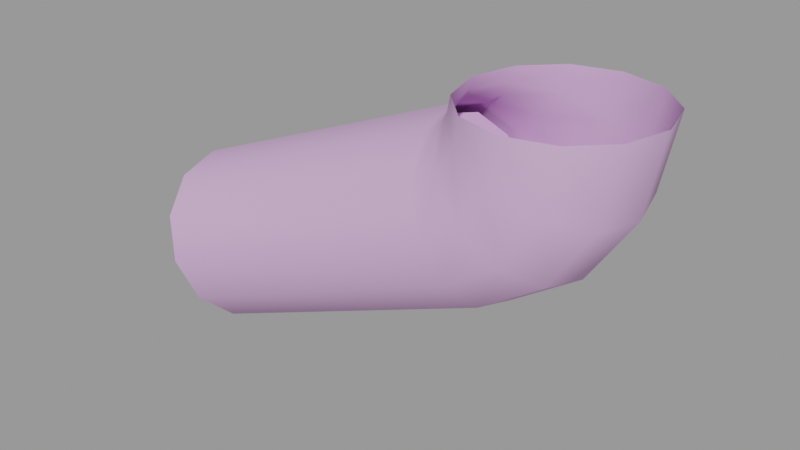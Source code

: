 # Source: gutter_pipe_end.blend  (saved by Blender 2.92.15; exported with 4.5.12 LTS)
import bpy
from mathutils import Matrix  # noqa: F401  (used for matrix-valued properties, if any)

bpy.ops.wm.read_factory_settings(use_empty=True)
scene = bpy.context.scene
scene.name = 'gutter_pipe_end.qc'

# ---- collections
col_gutter_pipe_end = bpy.data.collections.new('gutter_pipe_end'); scene.collection.children.link(col_gutter_pipe_end)

# ---- materials (node trees are filled in below, after node groups)
mat_gutters001 = bpy.data.materials.new('gutters001')
mat_gutters001.use_transparent_shadow = False
mat_gutters001.diffuse_color = (0.7004, 0.431, 0.7435, 1.0)

# ---- material node trees

# ---- meshes
me_gutter_pipe_end = bpy.data.meshes.new('Gutter_Pipe_End')
me_gutter_pipe_end.from_pydata([(-13.14, -2.751, -12.5), (6.413, -4.765, -2.223), (7.183, -2.751, -4.084), (-13.91, -4.765, -10.64), (8.05, 3.0, -4.192), (-12.67, 0.0, -13.64), (-12.98, 3.0, -12.9), (12.9, 1e-06, -1.899), (12.33, 3.0, -1.331), (8.358, 0.0, -4.934), (-12.98, -3.0, -12.9), (8.05, -3.0, -4.192), (12.33, -3.0, -1.331), (15.19, -3.0, 2.95), (15.93, 1e-06, 2.642), (16.2, -3.0, 8.0), (17.0, 1e-06, 8.0), (15.19, 3.0, 2.95), (16.2, 3.0, 8.0), (7.21, -5.196, -2.163), (-14.97, -6.0, -8.101), (-13.82, -5.196, -10.87), (11.0, -6.0, 8.0), (13.16, -5.196, 3.79), (14.0, -5.196, 8.0), (10.39, -6.0, 4.939), (10.78, -5.196, 0.2218), (8.657, -6.0, 2.343), (6.061, -6.0, 0.609), (-16.11, -5.196, -5.329), (4.913, -5.196, 3.381), (6.536, -5.196, 4.464), (7.619, -5.196, 6.087), (8.0, -5.196, 8.0), (-14.97, 5.502, -8.101), (6.413, 4.765, -2.223), (5.36, 5.502, 0.3184), (-13.91, 4.765, -10.64), (7.183, 2.751, -4.084), (-13.14, 2.751, -12.5), (7.465, 0.0, -4.765), (-12.86, 0.0, -13.18), (-16.02, -4.765, -5.559), (3.536, -2.751, 4.721), (4.307, -4.765, 2.86), (-16.79, -2.751, -3.698), (3.254, 0.0, 5.402), (-17.07, -1e-06, -3.017), (8.0, 5.196, 8.0), (5.59, 3.0, 6.927), (5.804, 3.0, 8.0), (7.619, 5.196, 6.087), (4.983, 3.0, 6.017), (6.536, 5.196, 4.464), (5.0, 0.0, 8.0), (5.59, -3.0, 6.927), (5.804, -3.0, 8.0), (4.848, 0.0, 7.235), (4.983, -3.0, 6.017), (4.414, 0.0, 6.586), (4.073, -3.0, 5.41), (3.765, 0.0, 6.152), (-17.26, -1e-06, -2.557), (-16.95, 3.0, -3.3), (4.073, 3.0, 5.41), (-16.95, -3.0, -3.3), (5.36, -5.502, 0.3184), (-14.97, -5.502, -8.101), (3.536, 2.751, 4.721), (-16.79, 2.751, -3.698), (4.307, 4.765, 2.86), (-16.02, 4.765, -5.559), (13.16, 5.196, 3.79), (14.0, 5.196, 8.0), (10.78, 5.196, 0.2218), (7.21, 5.196, -2.163), (-13.82, 5.196, -10.87), (4.913, 5.196, 3.381), (-14.97, 6.0, -8.101), (-16.11, 5.196, -5.329), (11.0, 6.0, 8.0), (10.39, 6.0, 4.939), (8.657, 6.0, 2.343), (6.061, 6.0, 0.609)], [], [(0, 1, 2), (0, 3, 1), (4, 5, 6), (7, 4, 8), (7, 9, 4), (4, 9, 5), (9, 10, 5), (9, 11, 10), (12, 11, 9), (12, 9, 7), (13, 12, 7), (13, 7, 14), (15, 13, 14), (15, 14, 16), (16, 14, 17), (16, 17, 18), (14, 8, 17), (14, 7, 8), (19, 20, 21), (22, 23, 24), (22, 25, 23), (25, 26, 23), (25, 27, 26), (27, 19, 26), (27, 28, 19), (19, 28, 20), (28, 29, 20), (28, 30, 29), (31, 30, 28), (31, 28, 27), (32, 31, 27), (32, 27, 25), (33, 32, 25), (33, 25, 22), (34, 35, 36), (34, 37, 35), (37, 38, 35), (37, 39, 38), (39, 40, 38), (39, 41, 40), (41, 2, 40), (41, 0, 2), (42, 43, 44), (42, 45, 43), (45, 46, 43), (45, 47, 46), (48, 49, 50), (48, 51, 49), (51, 52, 49), (51, 53, 52), (54, 55, 56), (54, 57, 55), (57, 58, 55), (57, 59, 58), (59, 60, 58), (59, 61, 60), (60, 61, 62), (61, 63, 62), (61, 64, 63), (52, 64, 61), (52, 61, 59), (49, 52, 59), (49, 59, 57), (50, 49, 57), (50, 57, 54), (60, 62, 65), (56, 32, 33), (56, 55, 32), (55, 31, 32), (55, 58, 31), (30, 65, 29), (30, 60, 65), (58, 60, 30), (58, 30, 31), (3, 66, 1), (3, 67, 66), (67, 44, 66), (67, 42, 44), (47, 68, 46), (47, 69, 68), (69, 70, 68), (69, 71, 70), (71, 36, 70), (71, 34, 36), (18, 72, 73), (18, 17, 72), (17, 74, 72), (17, 8, 74), (8, 75, 74), (8, 4, 75), (75, 4, 6), (75, 6, 76), (77, 78, 79), (80, 51, 48), (80, 81, 51), (81, 53, 51), (81, 82, 53), (82, 77, 53), (82, 83, 77), (77, 83, 78), (83, 76, 78), (83, 75, 76), (74, 75, 83), (74, 83, 82), (72, 74, 82), (72, 82, 81), (73, 72, 81), (73, 81, 80), (24, 13, 15), (24, 23, 13), (23, 12, 13), (23, 26, 12), (26, 11, 12), (26, 19, 11), (11, 19, 21), (11, 21, 10), (64, 79, 63), (64, 77, 79), (53, 77, 64), (53, 64, 52), (5, 0, 41), (5, 10, 0), (10, 3, 0), (10, 21, 3), (21, 67, 3), (21, 20, 67), (20, 42, 67), (20, 29, 42), (29, 45, 42), (29, 65, 45), (65, 47, 45), (65, 62, 47), (62, 69, 47), (62, 63, 69), (63, 71, 69), (63, 79, 71), (79, 34, 71), (79, 78, 34), (78, 37, 34), (78, 76, 37), (76, 39, 37), (76, 6, 39), (6, 41, 39), (6, 5, 41), (46, 44, 43), (46, 66, 44), (46, 1, 66), (46, 2, 1), (46, 40, 2), (46, 38, 40), (46, 35, 38), (46, 36, 35), (46, 70, 36), (46, 68, 70)])
me_gutter_pipe_end.polygons.foreach_set('use_smooth', [True] * 154)
_k = set([(0, 3), (0, 41), (1, 2), (1, 66), (2, 40), (3, 67), (5, 6), (5, 10), (6, 76), (10, 21), (20, 21), (20, 29), (29, 65), (34, 37), (34, 71), (35, 36), (35, 38), (36, 70), (37, 39), (38, 40), (39, 41), (42, 45), (42, 67), (43, 44), (43, 46), (44, 66), (45, 47), (46, 68), (47, 69), (62, 63), (62, 65), (63, 79), (68, 70), (69, 71), (76, 78), (78, 79)])
me_gutter_pipe_end.attributes.new('sharp_edge', 'BOOLEAN', 'EDGE').data.foreach_set('value', [ (min(e.vertices), max(e.vertices)) in _k for e in me_gutter_pipe_end.edges])
_uv = me_gutter_pipe_end.uv_layers.new(name='UVMap')
_uv.uv.foreach_set('vector', [0.3868, 0.832, 0.3957, 0.9064, 0.3867, 0.9064, 0.3868, 0.832, 0.3957, 0.832, 0.3957, 0.9064, 0.7012, 0.5346, 0.6905, 0.4727, 0.7012, 0.4746, 0.6905, 0.5494, 0.7012, 0.5346, 0.7012, 0.5504, 0.6905, 0.5494, 0.6905, 0.5327, 0.7012, 0.5346, 0.7012, 0.5346, 0.6905, 0.5327, 0.6905, 0.4727, 0.6905, 0.5327, 0.6797, 0.4746, 0.6905, 0.4727, 0.6905, 0.5327, 0.6797, 0.5346, 0.6797, 0.4746, 0.6797, 0.5504, 0.6797, 0.5346, 0.6905, 0.5327, 0.6797, 0.5504, 0.6905, 0.5327, 0.6905, 0.5494, 0.6797, 0.5686, 0.6797, 0.5504, 0.6905, 0.5494, 0.6797, 0.5686, 0.6905, 0.5494, 0.6905, 0.5687, 0.6797, 0.5866, 0.6797, 0.5686, 0.6905, 0.5687, 0.6797, 0.5866, 0.6905, 0.5687, 0.6905, 0.5878, 0.6905, 0.5878, 0.6905, 0.5687, 0.7012, 0.5686, 0.6905, 0.5878, 0.7012, 0.5686, 0.7012, 0.5866, 0.6905, 0.5687, 0.7012, 0.5504, 0.7012, 0.5686, 0.6905, 0.5687, 0.6905, 0.5494, 0.7012, 0.5504, 0.3767, 0.5548, 0.3679, 0.4729, 0.3786, 0.4732, 0.3476, 0.5807, 0.3645, 0.5825, 0.3515, 0.5907, 0.3476, 0.5807, 0.3571, 0.5747, 0.3645, 0.5825, 0.3571, 0.5747, 0.3734, 0.5699, 0.3645, 0.5825, 0.3571, 0.5747, 0.3635, 0.5655, 0.3734, 0.5699, 0.3635, 0.5655, 0.3767, 0.5548, 0.3734, 0.5699, 0.3635, 0.5655, 0.366, 0.5546, 0.3767, 0.5548, 0.3767, 0.5548, 0.366, 0.5546, 0.3679, 0.4729, 0.366, 0.5546, 0.3571, 0.4727, 0.3679, 0.4729, 0.366, 0.5546, 0.354, 0.5542, 0.3571, 0.4727, 0.3525, 0.5606, 0.354, 0.5542, 0.366, 0.5546, 0.3525, 0.5606, 0.366, 0.5546, 0.3635, 0.5655, 0.3488, 0.5661, 0.3525, 0.5606, 0.3635, 0.5655, 0.3488, 0.5661, 0.3635, 0.5655, 0.3571, 0.5747, 0.3438, 0.5707, 0.3488, 0.5661, 0.3571, 0.5747, 0.3438, 0.5707, 0.3571, 0.5747, 0.3476, 0.5807, 0.3145, 0.9058, 0.2968, 0.8331, 0.3057, 0.832, 0.3145, 0.9058, 0.3057, 0.9069, 0.2968, 0.8331, 0.3057, 0.9069, 0.2891, 0.834, 0.2968, 0.8331, 0.3057, 0.9069, 0.298, 0.9078, 0.2891, 0.834, 0.4509, 0.9064, 0.4423, 0.832, 0.4509, 0.832, 0.4509, 0.9064, 0.4423, 0.9064, 0.4423, 0.832, 0.4423, 0.9064, 0.4336, 0.832, 0.4423, 0.832, 0.4423, 0.9064, 0.4337, 0.9064, 0.4336, 0.832, 0.3594, 0.832, 0.3684, 0.9064, 0.3594, 0.9064, 0.3594, 0.832, 0.3683, 0.832, 0.3684, 0.9064, 0.3683, 0.832, 0.3761, 0.9064, 0.3684, 0.9064, 0.3683, 0.832, 0.376, 0.832, 0.3761, 0.9064, 0.2793, 0.832, 0.2723, 0.8409, 0.2719, 0.8372, 0.2793, 0.832, 0.28, 0.8387, 0.2723, 0.8409, 0.28, 0.8387, 0.2727, 0.8446, 0.2723, 0.8409, 0.28, 0.8387, 0.2807, 0.8452, 0.2727, 0.8446, 0.2614, 0.84, 0.2509, 0.8434, 0.2505, 0.8396, 0.2614, 0.84, 0.2617, 0.8427, 0.2509, 0.8434, 0.2617, 0.8427, 0.2513, 0.847, 0.2509, 0.8434, 0.2617, 0.8427, 0.262, 0.8452, 0.2513, 0.847, 0.262, 0.8452, 0.2517, 0.8504, 0.2513, 0.847, 0.262, 0.8452, 0.2623, 0.8477, 0.2517, 0.8504, 0.2517, 0.8504, 0.2623, 0.8477, 0.2699, 0.915, 0.2623, 0.8477, 0.2807, 0.9154, 0.2699, 0.915, 0.2623, 0.8477, 0.2731, 0.848, 0.2807, 0.9154, 0.2727, 0.8446, 0.2731, 0.848, 0.2623, 0.8477, 0.2727, 0.8446, 0.2623, 0.8477, 0.262, 0.8452, 0.2723, 0.8409, 0.2727, 0.8446, 0.262, 0.8452, 0.2723, 0.8409, 0.262, 0.8452, 0.2617, 0.8427, 0.2719, 0.8372, 0.2723, 0.8409, 0.2617, 0.8427, 0.2719, 0.8372, 0.2617, 0.8427, 0.2614, 0.84, 0.2517, 0.8504, 0.2699, 0.915, 0.2593, 0.9179, 0.2505, 0.8396, 0.2429, 0.8429, 0.2422, 0.8362, 0.2505, 0.8396, 0.2509, 0.8434, 0.2429, 0.8429, 0.2509, 0.8434, 0.2437, 0.8494, 0.2429, 0.8429, 0.2509, 0.8434, 0.2513, 0.847, 0.2437, 0.8494, 0.9844, 0.7175, 0.9956, 0.7987, 0.9845, 0.7989, 0.9844, 0.7175, 0.9952, 0.7173, 0.9956, 0.7987, 0.9956, 0.7136, 0.9952, 0.7173, 0.9844, 0.7175, 0.9956, 0.7136, 0.9844, 0.7175, 0.9852, 0.7109, 0.4063, 0.832, 0.4149, 0.9064, 0.4062, 0.9064, 0.4063, 0.832, 0.4149, 0.832, 0.4149, 0.9064, 0.4149, 0.832, 0.4236, 0.9064, 0.4149, 0.9064, 0.4149, 0.832, 0.4235, 0.832, 0.4236, 0.9064, 0.3486, 0.9064, 0.3409, 0.832, 0.3487, 0.832, 0.3486, 0.9064, 0.3409, 0.9064, 0.3409, 0.832, 0.3409, 0.9064, 0.332, 0.832, 0.3409, 0.832, 0.3409, 0.9064, 0.332, 0.9064, 0.332, 0.832, 0.332, 0.9064, 0.3242, 0.832, 0.332, 0.832, 0.332, 0.9064, 0.3243, 0.9064, 0.3242, 0.832, 0.9873, 0.1314, 0.988, 0.1125, 0.9959, 0.1245, 0.9873, 0.1314, 0.9778, 0.117, 0.988, 0.1125, 0.9778, 0.117, 0.9837, 0.09776, 0.988, 0.1125, 0.9778, 0.117, 0.9727, 0.09931, 0.9837, 0.09776, 0.9727, 0.09931, 0.9838, 0.08256, 0.9837, 0.09776, 0.9727, 0.09931, 0.9728, 0.08108, 0.9838, 0.08256, 0.9838, 0.08256, 0.9728, 0.08108, 0.9849, 0.003906, 0.9838, 0.08256, 0.9849, 0.003906, 0.9959, 0.005383, 0.3273, 0.5563, 0.3245, 0.4739, 0.3352, 0.4751, 0.33, 0.5834, 0.3308, 0.5687, 0.3352, 0.574, 0.33, 0.5834, 0.3215, 0.5762, 0.3308, 0.5687, 0.3215, 0.5762, 0.328, 0.5629, 0.3308, 0.5687, 0.3215, 0.5762, 0.3163, 0.5662, 0.328, 0.5629, 0.3163, 0.5662, 0.3273, 0.5563, 0.328, 0.5629, 0.3163, 0.5662, 0.3154, 0.5551, 0.3273, 0.5563, 0.3273, 0.5563, 0.3154, 0.5551, 0.3245, 0.4739, 0.3154, 0.5551, 0.3138, 0.4727, 0.3245, 0.4739, 0.3154, 0.5551, 0.3047, 0.5538, 0.3138, 0.4727, 0.306, 0.5692, 0.3047, 0.5538, 0.3154, 0.5551, 0.306, 0.5692, 0.3154, 0.5551, 0.3163, 0.5662, 0.3131, 0.5829, 0.306, 0.5692, 0.3163, 0.5662, 0.3131, 0.5829, 0.3163, 0.5662, 0.3215, 0.5762, 0.3248, 0.5928, 0.3131, 0.5829, 0.3215, 0.5762, 0.3248, 0.5928, 0.3215, 0.5762, 0.33, 0.5834, 0.2227, 0.4783, 0.2057, 0.4882, 0.2132, 0.4727, 0.2227, 0.4783, 0.2165, 0.4913, 0.2057, 0.4882, 0.2165, 0.4913, 0.2031, 0.5064, 0.2057, 0.4882, 0.2165, 0.4913, 0.2143, 0.5065, 0.2031, 0.5064, 0.2143, 0.5065, 0.2057, 0.5245, 0.2031, 0.5064, 0.2143, 0.5065, 0.2165, 0.5215, 0.2057, 0.5245, 0.2057, 0.5245, 0.2165, 0.5215, 0.2392, 0.5962, 0.2057, 0.5245, 0.2392, 0.5962, 0.2285, 0.5992, 0.1241, 0.9136, 0.1134, 0.832, 0.1245, 0.8322, 0.1241, 0.9136, 0.1133, 0.9134, 0.1134, 0.832, 0.1141, 0.92, 0.1133, 0.9134, 0.1241, 0.9136, 0.1141, 0.92, 0.1241, 0.9136, 0.1245, 0.9173, 0.06636, 0.9645, 0.05782, 0.9708, 0.0625, 0.9633, 0.06636, 0.9645, 0.0605, 0.9739, 0.05782, 0.9708, 0.0605, 0.9739, 0.0503, 0.975, 0.05782, 0.9708, 0.0605, 0.9739, 0.05108, 0.9792, 0.0503, 0.975, 0.05108, 0.9792, 0.04195, 0.9747, 0.0503, 0.975, 0.05108, 0.9792, 0.04062, 0.9788, 0.04195, 0.9747, 0.04062, 0.9788, 0.03502, 0.9701, 0.04195, 0.9747, 0.04062, 0.9788, 0.03193, 0.973, 0.03502, 0.9701, 0.03193, 0.973, 0.03135, 0.9623, 0.03502, 0.9701, 0.03193, 0.973, 0.02734, 0.9633, 0.03135, 0.9623, 0.02734, 0.9633, 0.03194, 0.9534, 0.03135, 0.9623, 0.02734, 0.9633, 0.02808, 0.9522, 0.03194, 0.9534, 0.02808, 0.9522, 0.03662, 0.9459, 0.03194, 0.9534, 0.02808, 0.9522, 0.03394, 0.9427, 0.03662, 0.9459, 0.03394, 0.9427, 0.04414, 0.9417, 0.03662, 0.9459, 0.03394, 0.9427, 0.04336, 0.9375, 0.04414, 0.9417, 0.04336, 0.9375, 0.05249, 0.942, 0.04414, 0.9417, 0.04336, 0.9375, 0.05382, 0.9378, 0.05249, 0.942, 0.05382, 0.9378, 0.05942, 0.9466, 0.05249, 0.942, 0.05382, 0.9378, 0.06251, 0.9437, 0.05942, 0.9466, 0.06251, 0.9437, 0.06309, 0.9544, 0.05942, 0.9466, 0.06251, 0.9437, 0.0671, 0.9534, 0.06309, 0.9544, 0.0671, 0.9534, 0.0625, 0.9633, 0.06309, 0.9544, 0.0671, 0.9534, 0.06636, 0.9645, 0.0625, 0.9633, 0.2461, 0.9498, 0.2506, 0.9665, 0.2461, 0.9587, 0.2461, 0.9498, 0.2584, 0.971, 0.2506, 0.9665, 0.2461, 0.9498, 0.2673, 0.971, 0.2584, 0.971, 0.2461, 0.9498, 0.2751, 0.9665, 0.2673, 0.971, 0.2461, 0.9498, 0.2796, 0.9587, 0.2751, 0.9665, 0.2461, 0.9498, 0.2796, 0.9498, 0.2796, 0.9587, 0.2461, 0.9498, 0.2751, 0.942, 0.2796, 0.9498, 0.2461, 0.9498, 0.2673, 0.9375, 0.2751, 0.942, 0.2461, 0.9498, 0.2584, 0.9375, 0.2673, 0.9375, 0.2461, 0.9498, 0.2506, 0.942, 0.2584, 0.9375])
_uv.active_render = True
_uv = me_gutter_pipe_end.uv_layers.new(name='lightmap')
_uv.uv.foreach_set('vector', [0.5704, 0.002002, 0.4782, 0.199, 0.5704, 0.199, 0.5704, 0.202, 0.5704, 0.299, 0.383, 0.299, 0.8561, 0.202, 0.7639, 0.399, 0.8561, 0.399, 0.1895, 0.002002, 0.002002, 0.099, 0.1895, 0.099, 0.4752, 0.002002, 0.4752, 0.199, 0.383, 0.199, 0.4752, 0.402, 0.4752, 0.499, 0.2877, 0.499, 0.7609, 0.202, 0.6687, 0.399, 0.7609, 0.399, 0.6657, 0.502, 0.6657, 0.599, 0.4782, 0.599, 0.2877, 0.399, 0.4752, 0.399, 0.4752, 0.302, 0.2877, 0.299, 0.38, 0.102, 0.38, 0.299, 0.1885, 0.001001, 0.001001, 0.001001, 0.001001, 0.098, 0.379, 0.101, 0.2867, 0.298, 0.2867, 0.101, 0.2847, 0.202, 0.2847, 0.399, 0.1925, 0.399, 0.2847, 0.402, 0.09724, 0.499, 0.2847, 0.499, 0.2837, 0.401, 0.09624, 0.401, 0.09624, 0.498, 0.2837, 0.201, 0.1915, 0.398, 0.1915, 0.201, 0.2867, 0.398, 0.4742, 0.301, 0.2867, 0.301, 0.382, 0.198, 0.382, 0.001001, 0.4742, 0.001001, 0.1925, 0.899, 0.38, 0.802, 0.38, 0.899, 0.8591, 0.099, 0.9514, 0.002002, 0.9514, 0.099, 0.2847, 0.902, 0.2847, 0.999, 0.1925, 0.999, 0.7639, 0.899, 0.8561, 0.802, 0.8561, 0.899, 0.1915, 0.998, 0.1915, 0.901, 0.2837, 0.901, 0.7639, 0.699, 0.8561, 0.602, 0.8561, 0.699, 0.8561, 0.702, 0.8561, 0.799, 0.7639, 0.799, 0.2847, 0.502, 0.2847, 0.599, 0.09724, 0.599, 0.2877, 0.699, 0.4752, 0.602, 0.4752, 0.699, 0.09624, 0.598, 0.09624, 0.501, 0.2837, 0.501, 0.9544, 0.199, 0.999, 0.199, 0.999, 0.102, 0.5734, 0.899, 0.6657, 0.802, 0.6657, 0.899, 0.5704, 0.902, 0.5704, 0.949, 0.4782, 0.949, 0.8591, 0.199, 0.9514, 0.102, 0.9514, 0.199, 0.8591, 0.899, 0.9038, 0.899, 0.9038, 0.802, 0.9504, 0.101, 0.8581, 0.198, 0.8581, 0.101, 0.4782, 0.699, 0.6657, 0.602, 0.6657, 0.699, 0.4752, 0.502, 0.4752, 0.599, 0.2877, 0.599, 0.6657, 0.002002, 0.5734, 0.199, 0.6657, 0.199, 0.5694, 0.001001, 0.4772, 0.001001, 0.4772, 0.198, 0.5704, 0.302, 0.4782, 0.499, 0.5704, 0.499, 0.382, 0.298, 0.382, 0.201, 0.5694, 0.201, 0.09724, 0.699, 0.2847, 0.602, 0.2847, 0.699, 0.5694, 0.301, 0.4772, 0.301, 0.4772, 0.498, 0.09424, 0.302, 0.002002, 0.499, 0.09424, 0.499, 0.2867, 0.598, 0.2867, 0.501, 0.4742, 0.501, 0.5724, 0.198, 0.6647, 0.001001, 0.5724, 0.001001, 0.09624, 0.698, 0.09624, 0.601, 0.2837, 0.601, 0.9038, 0.402, 0.8591, 0.499, 0.9038, 0.499, 0.4752, 0.902, 0.4752, 0.949, 0.383, 0.949, 0.9038, 0.302, 0.8591, 0.399, 0.9038, 0.399, 0.38, 0.902, 0.38, 0.949, 0.2877, 0.949, 0.5734, 0.949, 0.6657, 0.902, 0.6657, 0.949, 0.8591, 0.599, 0.9038, 0.599, 0.9038, 0.502, 0.7639, 0.949, 0.8561, 0.902, 0.8561, 0.949, 0.8591, 0.799, 0.9038, 0.799, 0.9038, 0.702, 0.6687, 0.949, 0.7609, 0.902, 0.7609, 0.949, 0.8591, 0.699, 0.9038, 0.699, 0.9038, 0.602, 0.7639, 0.599, 0.8561, 0.599, 0.8561, 0.402, 0.7629, 0.598, 0.8551, 0.401, 0.7629, 0.401, 0.5704, 0.802, 0.5704, 0.899, 0.383, 0.899, 0.7629, 0.948, 0.7629, 0.901, 0.8551, 0.901, 0.8581, 0.798, 0.9028, 0.701, 0.8581, 0.701, 0.6677, 0.948, 0.6677, 0.901, 0.7599, 0.901, 0.8581, 0.698, 0.9028, 0.601, 0.8581, 0.601, 0.5724, 0.948, 0.5724, 0.901, 0.6647, 0.901, 0.8581, 0.598, 0.9028, 0.501, 0.8581, 0.501, 0.5694, 0.801, 0.382, 0.898, 0.382, 0.801, 0.2877, 0.999, 0.38, 0.952, 0.38, 0.999, 0.9028, 0.401, 0.8581, 0.401, 0.8581, 0.498, 0.4742, 0.901, 0.382, 0.948, 0.382, 0.901, 0.9028, 0.301, 0.8581, 0.301, 0.8581, 0.398, 0.4742, 0.401, 0.2867, 0.498, 0.2867, 0.401, 0.7599, 0.201, 0.6677, 0.201, 0.6677, 0.398, 0.9068, 0.399, 0.9514, 0.399, 0.9514, 0.302, 0.379, 0.901, 0.2867, 0.948, 0.2867, 0.901, 0.383, 0.799, 0.5704, 0.702, 0.5704, 0.799, 0.6687, 0.799, 0.7609, 0.799, 0.7609, 0.602, 0.001001, 0.498, 0.09324, 0.301, 0.001001, 0.301, 0.38, 0.702, 0.38, 0.799, 0.1925, 0.799, 0.6647, 0.601, 0.4772, 0.698, 0.4772, 0.601, 0.6687, 0.599, 0.7609, 0.599, 0.7609, 0.402, 0.6677, 0.598, 0.7599, 0.401, 0.6677, 0.401, 0.1915, 0.798, 0.1915, 0.701, 0.379, 0.701, 0.6677, 0.798, 0.7599, 0.601, 0.6677, 0.601, 0.382, 0.798, 0.382, 0.701, 0.5694, 0.701, 0.6687, 0.899, 0.7609, 0.802, 0.7609, 0.899, 0.8561, 0.002002, 0.8561, 0.199, 0.7639, 0.199, 0.7599, 0.801, 0.6677, 0.898, 0.6677, 0.801, 0.7629, 0.198, 0.7629, 0.001001, 0.8551, 0.001001, 0.8591, 0.299, 0.9514, 0.202, 0.9514, 0.299, 0.002002, 0.799, 0.1895, 0.799, 0.1895, 0.702, 0.1915, 0.898, 0.1915, 0.801, 0.379, 0.801, 0.6657, 0.202, 0.5734, 0.399, 0.6657, 0.399, 0.002002, 0.899, 0.1895, 0.802, 0.1895, 0.899, 0.9534, 0.198, 0.998, 0.101, 0.9534, 0.101, 0.6657, 0.402, 0.6657, 0.499, 0.5734, 0.499, 0.5694, 0.901, 0.4772, 0.948, 0.4772, 0.901, 0.5724, 0.498, 0.5724, 0.401, 0.6647, 0.401, 0.8581, 0.898, 0.9028, 0.801, 0.8581, 0.801, 0.5724, 0.898, 0.5724, 0.801, 0.6647, 0.801, 0.001001, 0.898, 0.001001, 0.801, 0.1885, 0.801, 0.7629, 0.398, 0.8551, 0.201, 0.7629, 0.201, 0.002002, 0.699, 0.09424, 0.699, 0.09424, 0.502, 0.7629, 0.698, 0.7629, 0.601, 0.8551, 0.601, 0.8551, 0.701, 0.7629, 0.798, 0.7629, 0.701, 0.7629, 0.898, 0.7629, 0.801, 0.8551, 0.801, 0.002002, 0.999, 0.09424, 0.902, 0.09424, 0.999, 0.8581, 0.098, 0.8581, 0.001001, 0.9504, 0.001001, 0.09324, 0.901, 0.001001, 0.998, 0.001001, 0.901, 0.001001, 0.798, 0.1885, 0.701, 0.001001, 0.701, 0.8581, 0.298, 0.8581, 0.201, 0.9504, 0.201, 0.6687, 0.199, 0.7609, 0.002002, 0.7609, 0.199, 0.1895, 0.902, 0.1895, 0.999, 0.09724, 0.999, 0.7599, 0.001001, 0.6677, 0.198, 0.6677, 0.001001, 0.09624, 0.998, 0.09624, 0.901, 0.1885, 0.901, 0.4772, 0.598, 0.4772, 0.501, 0.6647, 0.501, 0.5724, 0.398, 0.6647, 0.201, 0.5724, 0.201, 0.4742, 0.601, 0.2867, 0.698, 0.2867, 0.601, 0.09324, 0.501, 0.001001, 0.501, 0.001001, 0.698, 0.2867, 0.998, 0.2867, 0.951, 0.379, 0.951, 0.9058, 0.398, 0.9504, 0.301, 0.9058, 0.301, 0.9068, 0.599, 0.9514, 0.502, 0.9514, 0.599, 0.383, 0.999, 0.4752, 0.952, 0.4752, 0.999, 0.9068, 0.499, 0.9514, 0.402, 0.9514, 0.499, 0.9514, 0.802, 0.9068, 0.899, 0.9514, 0.899, 0.6657, 0.952, 0.5734, 0.999, 0.6657, 0.999, 0.4742, 0.951, 0.382, 0.998, 0.382, 0.951, 0.9514, 0.902, 0.8591, 0.949, 0.9514, 0.949, 0.4782, 0.999, 0.5704, 0.952, 0.5704, 0.999, 0.9504, 0.401, 0.9058, 0.498, 0.9058, 0.401, 0.5694, 0.951, 0.4772, 0.998, 0.4772, 0.951, 0.9504, 0.501, 0.9058, 0.598, 0.9058, 0.501, 0.9514, 0.702, 0.9068, 0.799, 0.9514, 0.799, 0.8561, 0.952, 0.7639, 0.999, 0.8561, 0.999, 0.999, 0.002002, 0.9544, 0.099, 0.999, 0.099, 0.5724, 0.998, 0.6647, 0.951, 0.5724, 0.951, 0.9514, 0.602, 0.9068, 0.699, 0.9514, 0.699, 0.7609, 0.952, 0.6687, 0.999, 0.7609, 0.999, 0.9058, 0.698, 0.9504, 0.601, 0.9058, 0.601, 0.6677, 0.998, 0.7599, 0.951, 0.6677, 0.951, 0.9058, 0.798, 0.9504, 0.701, 0.9058, 0.701, 0.7629, 0.998, 0.8551, 0.951, 0.7629, 0.951, 0.9058, 0.898, 0.9504, 0.801, 0.9058, 0.801, 0.8581, 0.948, 0.9504, 0.901, 0.8581, 0.901, 0.9534, 0.098, 0.998, 0.001001, 0.9534, 0.001001, 0.6657, 0.702, 0.5734, 0.799, 0.6657, 0.799, 0.09424, 0.102, 0.002002, 0.299, 0.09424, 0.299, 0.09724, 0.199, 0.2847, 0.102, 0.2847, 0.199, 0.1895, 0.202, 0.09724, 0.399, 0.1895, 0.399, 0.1925, 0.099, 0.38, 0.002002, 0.38, 0.099, 0.379, 0.001001, 0.1915, 0.001001, 0.1915, 0.098, 0.09624, 0.398, 0.09624, 0.201, 0.1885, 0.201, 0.2837, 0.101, 0.09624, 0.101, 0.09624, 0.198, 0.001001, 0.298, 0.001001, 0.101, 0.09324, 0.101, 0.6647, 0.701, 0.5724, 0.701, 0.5724, 0.798])
me_gutter_pipe_end.materials.append(mat_gutters001)
me_gutter_pipe_end.use_remesh_fix_poles = True
me_gutter_pipe_end.use_remesh_preserve_attributes = False
me_gutter_pipe_end.use_mirror_vertex_groups = False
me_gutter_pipe_end.update()
me_gutter_pipe_end.normals_split_custom_set([tuple(v) for v in zip(*[iter([-0.3314, 0.5, 0.8001, -0.1913, 0.866, 0.4619, -0.3314, 0.5, 0.8001, -0.3314, 0.5, 0.8001, -0.1913, 0.866, 0.4619, -0.1913, 0.866, 0.4619, 0.4088, 0.4986, -0.7644, 0.3827, -1.964e-08, -0.9239, 0.3314, 0.5, -0.8001, 0.7071, -2.583e-09, -0.7071, 0.4088, 0.4986, -0.7644, 0.612, 0.501, -0.612, 0.7071, -2.583e-09, -0.7071, 0.4713, 1.609e-06, -0.882, 0.4088, 0.4986, -0.7644, 0.4088, 0.4986, -0.7644, 0.4713, 1.609e-06, -0.882, 0.3827, -1.964e-08, -0.9239, 0.4713, 1.609e-06, -0.882, 0.3314, -0.5, -0.8001, 0.3827, -1.964e-08, -0.9239, 0.4713, 1.609e-06, -0.882, 0.4088, -0.4986, -0.7644, 0.3314, -0.5, -0.8001, 0.612, -0.501, -0.612, 0.4088, -0.4986, -0.7644, 0.4713, 1.609e-06, -0.882, 0.612, -0.501, -0.612, 0.4713, 1.609e-06, -0.882, 0.7071, -2.583e-09, -0.7071, 0.7996, -0.501, -0.3312, 0.612, -0.501, -0.612, 0.7071, -2.583e-09, -0.7071, 0.7996, -0.501, -0.3312, 0.7071, -2.583e-09, -0.7071, 0.9239, -7.233e-08, -0.3827, 0.8529, -0.4937, -0.1697, 0.7996, -0.501, -0.3312, 0.9239, -7.233e-08, -0.3827, 0.8529, -0.4937, -0.1697, 0.9239, -7.233e-08, -0.3827, 0.9808, -2.909e-06, -0.1951, 0.9808, -2.909e-06, -0.1951, 0.9239, -7.233e-08, -0.3827, 0.7996, 0.501, -0.3312, 0.9808, -2.909e-06, -0.1951, 0.7996, 0.501, -0.3312, 0.8529, 0.4937, -0.1697, 0.9239, -7.233e-08, -0.3827, 0.612, 0.501, -0.612, 0.7996, 0.501, -0.3312, 0.9239, -7.233e-08, -0.3827, 0.7071, -2.583e-09, -0.7071, 0.612, 0.501, -0.612, 0.2366, -0.8653, -0.442, 3.928e-08, -1.0, -1.964e-08, 0.1913, -0.866, -0.4619, 9.609e-06, -1.0, -1.97e-06, 0.461, -0.8666, -0.191, 0.4966, -0.8624, -0.09877, 9.609e-06, -1.0, -1.97e-06, 1.032e-05, -1.0, -8.106e-06, 0.461, -0.8666, -0.191, 1.032e-05, -1.0, -8.106e-06, 0.3529, -0.8666, -0.3529, 0.461, -0.8666, -0.191, 1.032e-05, -1.0, -8.106e-06, 6.3e-06, -1.0, -1.13e-05, 0.3529, -0.8666, -0.3529, 6.3e-06, -1.0, -1.13e-05, 0.2366, -0.8653, -0.442, 0.3529, -0.8666, -0.3529, 6.3e-06, -1.0, -1.13e-05, 6.973e-06, -1.0, -9.668e-06, 0.2366, -0.8653, -0.442, 0.2366, -0.8653, -0.442, 6.973e-06, -1.0, -9.668e-06, 3.928e-08, -1.0, -1.964e-08, 6.973e-06, -1.0, -9.668e-06, -0.1913, -0.866, 0.4619, 3.928e-08, -1.0, -1.964e-08, 6.973e-06, -1.0, -9.668e-06, -0.2366, -0.8653, 0.442, -0.1913, -0.866, 0.4619, -0.3528, -0.8666, 0.3528, -0.2366, -0.8653, 0.442, 6.973e-06, -1.0, -9.668e-06, -0.3528, -0.8666, 0.3528, 6.973e-06, -1.0, -9.668e-06, 6.3e-06, -1.0, -1.13e-05, -0.4611, -0.8666, 0.191, -0.3528, -0.8666, 0.3528, 6.3e-06, -1.0, -1.13e-05, -0.4611, -0.8666, 0.191, 6.3e-06, -1.0, -1.13e-05, 1.032e-05, -1.0, -8.106e-06, -0.4966, -0.8624, 0.09877, -0.4611, -0.8666, 0.191, 1.032e-05, -1.0, -8.106e-06, -0.4966, -0.8624, 0.09877, 1.032e-05, -1.0, -8.106e-06, 9.609e-06, -1.0, -1.97e-06, -1.522e-07, -1.0, 4.321e-07, -0.1913, -0.866, 0.4619, 1.719e-07, -1.0, -6.187e-07, -1.522e-07, -1.0, 4.321e-07, -0.1913, -0.866, 0.4619, -0.1913, -0.866, 0.4619, -0.1913, -0.866, 0.4619, -0.3314, -0.5, 0.8001, -0.1913, -0.866, 0.4619, -0.1913, -0.866, 0.4619, -0.3314, -0.5, 0.8001, -0.3314, -0.5, 0.8001, -0.3314, -0.5, 0.8001, -0.3827, -3.143e-07, 0.9239, -0.3314, -0.5, 0.8001, -0.3314, -0.5, 0.8001, -0.3827, 2.946e-07, 0.9239, -0.3827, -3.143e-07, 0.9239, -0.3827, 2.946e-07, 0.9239, -0.3314, 0.5, 0.8001, -0.3827, -3.143e-07, 0.9239, -0.3827, 2.946e-07, 0.9239, -0.3314, 0.5, 0.8001, -0.3314, 0.5, 0.8001, 0.1913, 0.866, -0.4619, 0.3314, 0.5, -0.8001, 0.1913, 0.866, -0.4619, 0.1913, 0.866, -0.4619, 0.3314, 0.5, -0.8001, 0.3314, 0.5, -0.8001, 0.3314, 0.5, -0.8001, 0.3827, 3.928e-07, -0.9239, 0.3314, 0.5, -0.8001, 0.3314, 0.5, -0.8001, 0.3827, -1.67e-07, -0.9239, 0.3827, 3.928e-07, -0.9239, -0.4966, 0.8624, 0.09877, -0.7996, 0.501, 0.3312, -0.8529, 0.4937, 0.1697, -0.4966, 0.8624, 0.09877, -0.4611, 0.8666, 0.191, -0.7996, 0.501, 0.3312, -0.4611, 0.8666, 0.191, -0.612, 0.501, 0.612, -0.7996, 0.501, 0.3312, -0.4611, 0.8666, 0.191, -0.3529, 0.8666, 0.3528, -0.612, 0.501, 0.612, -0.9808, 2.587e-06, 0.1951, -0.7996, -0.501, 0.3312, -0.8529, -0.4937, 0.1697, -0.9808, 2.587e-06, 0.1951, -0.9239, 2.059e-08, 0.3827, -0.7996, -0.501, 0.3312, -0.9239, 2.059e-08, 0.3827, -0.612, -0.5009, 0.612, -0.7996, -0.501, 0.3312, -0.9239, 2.059e-08, 0.3827, -0.7071, -7.63e-08, 0.7071, -0.612, -0.5009, 0.612, -0.7071, -7.63e-08, 0.7071, -0.4088, -0.4986, 0.7644, -0.612, -0.5009, 0.612, -0.7071, -7.63e-08, 0.7071, -0.4717, -1.41e-06, 0.8818, -0.4088, -0.4986, 0.7644, -0.4088, -0.4986, 0.7644, -0.4717, -1.41e-06, 0.8818, -0.3827, -9.821e-09, 0.9239, -0.4717, -1.41e-06, 0.8818, -0.3314, 0.5, 0.8001, -0.3827, -9.821e-09, 0.9239, -0.4717, -1.41e-06, 0.8818, -0.4088, 0.4986, 0.7644, -0.3314, 0.5, 0.8001, -0.612, 0.501, 0.612, -0.4088, 0.4986, 0.7644, -0.4717, -1.41e-06, 0.8818, -0.612, 0.501, 0.612, -0.4717, -1.41e-06, 0.8818, -0.7071, -7.63e-08, 0.7071, -0.7996, 0.501, 0.3312, -0.612, 0.501, 0.612, -0.7071, -7.63e-08, 0.7071, -0.7996, 0.501, 0.3312, -0.7071, -7.63e-08, 0.7071, -0.9239, 2.059e-08, 0.3827, -0.8529, 0.4937, 0.1697, -0.7996, 0.501, 0.3312, -0.9239, 2.059e-08, 0.3827, -0.8529, 0.4937, 0.1697, -0.9239, 2.059e-08, 0.3827, -0.9808, 2.587e-06, 0.1951, -0.4088, -0.4986, 0.7644, -0.3827, -9.821e-09, 0.9239, -0.3314, -0.5, 0.8001, -0.8529, -0.4937, 0.1697, -0.4611, -0.8666, 0.191, -0.4966, -0.8624, 0.09877, -0.8529, -0.4937, 0.1697, -0.7996, -0.501, 0.3312, -0.4611, -0.8666, 0.191, -0.7996, -0.501, 0.3312, -0.3528, -0.8666, 0.3528, -0.4611, -0.8666, 0.191, -0.7996, -0.501, 0.3312, -0.612, -0.5009, 0.612, -0.3528, -0.8666, 0.3528, -0.2366, -0.8653, 0.442, -0.3314, -0.5, 0.8001, -0.1913, -0.866, 0.4619, -0.2366, -0.8653, 0.442, -0.4088, -0.4986, 0.7644, -0.3314, -0.5, 0.8001, -0.612, -0.5009, 0.612, -0.4088, -0.4986, 0.7644, -0.2366, -0.8653, 0.442, -0.612, -0.5009, 0.612, -0.2366, -0.8653, 0.442, -0.3528, -0.8666, 0.3528, -0.1913, 0.866, 0.4619, -2.504e-07, 1.0, 4.419e-07, -0.1913, 0.866, 0.4619, -0.1913, 0.866, 0.4619, 8.839e-08, 1.0, -2.062e-07, -2.504e-07, 1.0, 4.419e-07, 8.839e-08, 1.0, -2.062e-07, 0.1913, 0.866, -0.4619, -2.504e-07, 1.0, 4.419e-07, 8.839e-08, 1.0, -2.062e-07, 0.1913, 0.866, -0.4619, 0.1913, 0.866, -0.4619, 0.3827, -1.67e-07, -0.9239, 0.3314, -0.5, -0.8001, 0.3827, 3.928e-07, -0.9239, 0.3827, -1.67e-07, -0.9239, 0.3314, -0.5, -0.8001, 0.3314, -0.5, -0.8001, 0.3314, -0.5, -0.8001, 0.1913, -0.866, -0.4619, 0.3314, -0.5, -0.8001, 0.3314, -0.5, -0.8001, 0.1913, -0.866, -0.4619, 0.1913, -0.866, -0.4619, 0.1913, -0.866, -0.4619, 1.719e-07, -1.0, -6.187e-07, 0.1913, -0.866, -0.4619, 0.1913, -0.866, -0.4619, -1.522e-07, -1.0, 4.321e-07, 1.719e-07, -1.0, -6.187e-07, 0.8529, 0.4937, -0.1697, 0.461, 0.8666, -0.191, 0.4966, 0.8624, -0.09878, 0.8529, 0.4937, -0.1697, 0.7996, 0.501, -0.3312, 0.461, 0.8666, -0.191, 0.7996, 0.501, -0.3312, 0.3529, 0.8666, -0.3529, 0.461, 0.8666, -0.191, 0.7996, 0.501, -0.3312, 0.612, 0.501, -0.612, 0.3529, 0.8666, -0.3529, 0.612, 0.501, -0.612, 0.2366, 0.8652, -0.442, 0.3529, 0.8666, -0.3529, 0.612, 0.501, -0.612, 0.4088, 0.4986, -0.7644, 0.2366, 0.8652, -0.442, 0.2366, 0.8652, -0.442, 0.4088, 0.4986, -0.7644, 0.3314, 0.5, -0.8001, 0.2366, 0.8652, -0.442, 0.3314, 0.5, -0.8001, 0.1913, 0.866, -0.4619, -0.2366, 0.8652, 0.442, -6.875e-08, 1.0, 4.714e-07, -0.1913, 0.866, 0.4619, -2.788e-06, 1.0, 2.188e-06, -0.4611, 0.8666, 0.191, -0.4966, 0.8624, 0.09877, -2.788e-06, 1.0, 2.188e-06, 1.166e-05, 1.0, -4.368e-06, -0.4611, 0.8666, 0.191, 1.166e-05, 1.0, -4.368e-06, -0.3529, 0.8666, 0.3528, -0.4611, 0.8666, 0.191, 1.166e-05, 1.0, -4.368e-06, 9.01e-06, 1.0, -8.563e-06, -0.3529, 0.8666, 0.3528, 9.01e-06, 1.0, -8.563e-06, -0.2366, 0.8652, 0.442, -0.3529, 0.8666, 0.3528, 9.01e-06, 1.0, -8.563e-06, 5.45e-06, 1.0, -1.043e-05, -0.2366, 0.8652, 0.442, -0.2366, 0.8652, 0.442, 5.45e-06, 1.0, -1.043e-05, -6.875e-08, 1.0, 4.714e-07, 5.45e-06, 1.0, -1.043e-05, 0.1913, 0.866, -0.4619, -6.875e-08, 1.0, 4.714e-07, 5.45e-06, 1.0, -1.043e-05, 0.2366, 0.8652, -0.442, 0.1913, 0.866, -0.4619, 0.3529, 0.8666, -0.3529, 0.2366, 0.8652, -0.442, 5.45e-06, 1.0, -1.043e-05, 0.3529, 0.8666, -0.3529, 5.45e-06, 1.0, -1.043e-05, 9.01e-06, 1.0, -8.563e-06, 0.461, 0.8666, -0.191, 0.3529, 0.8666, -0.3529, 9.01e-06, 1.0, -8.563e-06, 0.461, 0.8666, -0.191, 9.01e-06, 1.0, -8.563e-06, 1.166e-05, 1.0, -4.368e-06, 0.4966, 0.8624, -0.09878, 0.461, 0.8666, -0.191, 1.166e-05, 1.0, -4.368e-06, 0.4966, 0.8624, -0.09878, 1.166e-05, 1.0, -4.368e-06, -2.788e-06, 1.0, 2.188e-06, 0.4966, -0.8624, -0.09877, 0.7996, -0.501, -0.3312, 0.8529, -0.4937, -0.1697, 0.4966, -0.8624, -0.09877, 0.461, -0.8666, -0.191, 0.7996, -0.501, -0.3312, 0.461, -0.8666, -0.191, 0.612, -0.501, -0.612, 0.7996, -0.501, -0.3312, 0.461, -0.8666, -0.191, 0.3529, -0.8666, -0.3529, 0.612, -0.501, -0.612, 0.3529, -0.8666, -0.3529, 0.4088, -0.4986, -0.7644, 0.612, -0.501, -0.612, 0.3529, -0.8666, -0.3529, 0.2366, -0.8653, -0.442, 0.4088, -0.4986, -0.7644, 0.4088, -0.4986, -0.7644, 0.2366, -0.8653, -0.442, 0.1913, -0.866, -0.4619, 0.4088, -0.4986, -0.7644, 0.1913, -0.866, -0.4619, 0.3314, -0.5, -0.8001, -0.4088, 0.4986, 0.7644, -0.1913, 0.866, 0.4619, -0.3314, 0.5, 0.8001, -0.4088, 0.4986, 0.7644, -0.2366, 0.8652, 0.442, -0.1913, 0.866, 0.4619, -0.3529, 0.8666, 0.3528, -0.2366, 0.8652, 0.442, -0.4088, 0.4986, 0.7644, -0.3529, 0.8666, 0.3528, -0.4088, 0.4986, 0.7644, -0.612, 0.501, 0.612, -0.9239, 7.811e-08, -0.3827, -0.9239, 5.826e-07, -0.3827, -0.9239, -6.084e-08, -0.3827, -0.9239, 7.811e-08, -0.3827, -0.9239, 6.384e-07, -0.3827, -0.9239, 5.826e-07, -0.3827, -0.9239, 6.384e-07, -0.3827, -0.9239, 0.0, -0.3827, -0.9239, 5.826e-07, -0.3827, -0.9239, 6.384e-07, -0.3827, -0.9239, 0.0, -0.3827, -0.9239, 0.0, -0.3827, -0.9239, 0.0, -0.3827, -0.9239, 0.0, -0.3827, -0.9239, 0.0, -0.3827, -0.9239, 0.0, -0.3827, -0.9239, -2.148e-07, -0.3827, -0.9239, 0.0, -0.3827, -0.9239, -2.148e-07, -0.3827, -0.9239, -2.994e-06, -0.3827, -0.9239, 0.0, -0.3827, -0.9239, -2.148e-07, -0.3827, -0.9239, -2.665e-06, -0.3827, -0.9239, -2.994e-06, -0.3827, -0.9239, -2.665e-06, -0.3827, -0.9239, 1.512e-06, -0.3827, -0.9239, -2.994e-06, -0.3827, -0.9239, -2.665e-06, -0.3827, -0.9239, 2.06e-06, -0.3827, -0.9239, 1.512e-06, -0.3827, -0.9239, 2.06e-06, -0.3827, -0.9239, 8.13e-07, -0.3827, -0.9239, 1.512e-06, -0.3827, -0.9239, 2.06e-06, -0.3827, -0.9239, 9.185e-07, -0.3827, -0.9239, 8.13e-07, -0.3827, -0.9239, 9.185e-07, -0.3827, -0.9239, -3.076e-06, -0.3827, -0.9239, 8.13e-07, -0.3827, -0.9239, 9.185e-07, -0.3827, -0.9239, -2.665e-06, -0.3827, -0.9239, -3.076e-06, -0.3827, -0.9239, -2.665e-06, -0.3827, -0.9239, 3.27e-06, -0.3827, -0.9239, -3.076e-06, -0.3827, -0.9239, -2.665e-06, -0.3827, -0.9239, 3.242e-06, -0.3827, -0.9239, 3.27e-06, -0.3827, -0.9239, 3.242e-06, -0.3827, -0.9239, 2.434e-07, -0.3827, -0.9239, 3.27e-06, -0.3827, -0.9239, 3.242e-06, -0.3827, -0.9239, 0.0, -0.3827, -0.9239, 2.434e-07, -0.3827, -0.9239, 0.0, -0.3827, -0.9239, -1.392e-06, -0.3827, -0.9239, 2.434e-07, -0.3827, -0.9239, 0.0, -0.3827, -0.9239, -1.144e-06, -0.3827, -0.9239, -1.392e-06, -0.3827, -0.9239, -1.144e-06, -0.3827, -0.9239, -2.353e-07, -0.3827, -0.9239, -1.392e-06, -0.3827, -0.9239, -1.144e-06, -0.3827, -0.9239, 2.743e-08, -0.3827, -0.9239, -2.353e-07, -0.3827, -0.9239, 2.743e-08, -0.3827, -0.9239, -6.084e-08, -0.3827, -0.9239, -2.353e-07, -0.3827, -0.9239, 2.743e-08, -0.3827, -0.9239, 7.811e-08, -0.3827, -0.9239, -6.084e-08, -0.3827, -0.9239, -1.26e-08, -0.3827, -0.9239, -1.549e-07, -0.3827, -0.9239, 0.0, -0.3827, -0.9239, -1.26e-08, -0.3827, -0.9239, -6.705e-07, -0.3827, -0.9239, -1.549e-07, -0.3827, -0.9239, -1.26e-08, -0.3827, -0.9239, 1.611e-08, -0.3827, -0.9239, -6.705e-07, -0.3827, -0.9239, -1.26e-08, -0.3827, -0.9239, 2.967e-07, -0.3827, -0.9239, 1.611e-08, -0.3827, -0.9239, -1.26e-08, -0.3827, -0.9239, 0.0, -0.3827, -0.9239, 2.967e-07, -0.3827, -0.9239, -1.26e-08, -0.3827, -0.9239, -2.967e-07, -0.3827, -0.9239, 0.0, -0.3827, -0.9239, -1.26e-08, -0.3827, -0.9239, -1.056e-07, -0.3827, -0.9239, -2.967e-07, -0.3827, -0.9239, -1.26e-08, -0.3827, -0.9239, 4.664e-07, -0.3827, -0.9239, -1.056e-07, -0.3827, -0.9239, -1.26e-08, -0.3827, -0.9239, 3.099e-07, -0.3827, -0.9239, 4.664e-07, -0.3827, -0.9239, -1.26e-08, -0.3827, -0.9239, 0.0, -0.3827, -0.9239, 3.099e-07, -0.3827])] * 3)])
arm_gutter_pipe_end_qc_skeleton = bpy.data.armatures.new('gutter_pipe_end.qc_skeleton')  # bones are not reproduced

# ---- objects
ob_gutter_pipe_end_qc_skeleton = bpy.data.objects.new('gutter_pipe_end.qc_skeleton', arm_gutter_pipe_end_qc_skeleton)
ob_gutter_pipe_end = bpy.data.objects.new('Gutter_Pipe_End', me_gutter_pipe_end)

# ---- transforms, parenting, visibility, modifiers, constraints
ob_gutter_pipe_end_qc_skeleton.location = (0.0, 0.0, 0.0)
ob_gutter_pipe_end_qc_skeleton.show_in_front = True
ob_gutter_pipe_end_qc_skeleton.lineart.crease_threshold = 0.0
ob_gutter_pipe_end.parent = ob_gutter_pipe_end_qc_skeleton
ob_gutter_pipe_end.location = (0.0, 0.0, 0.0)
ob_gutter_pipe_end.lineart.crease_threshold = 0.0
_vg = ob_gutter_pipe_end.vertex_groups.new(name='static_prop')
_vg.add([0, 1, 2, 3, 4, 5, 6, 7, 8, 9, 10, 11, 12, 13, 14, 15, 16, 17, 18, 19, 20, 21, 22, 23, 24, 25, 26, 27, 28, 29, 30, 31, 32, 33, 34, 35, 36, 37, 38, 39, 40, 41, 42, 43, 44, 45, 46, 47, 48, 49, 50, 51, 52, 53, 54, 55, 56, 57, 58, 59, 60, 61, 62, 63, 64, 65, 66, 67, 68, 69, 70, 71, 72, 73, 74, 75, 76, 77, 78, 79, 80, 81, 82, 83], 1.0, 'REPLACE')
_m = ob_gutter_pipe_end.modifiers.new('Armature', 'ARMATURE')
_m.object = ob_gutter_pipe_end_qc_skeleton

# ---- collection membership
scene.collection.objects.link(ob_gutter_pipe_end_qc_skeleton)
scene.collection.objects.link(ob_gutter_pipe_end)
col_gutter_pipe_end.objects.link(ob_gutter_pipe_end_qc_skeleton)
col_gutter_pipe_end.objects.link(ob_gutter_pipe_end)

# ---- scene / render settings (as saved in the file)
scene.frame_start = 1; scene.frame_end = 250; scene.frame_set(0)
scene.render.engine = 'BLENDER_EEVEE_NEXT'
scene.cycles.use_denoising = False
scene.cycles.samples = 128
scene.cycles.sampling_pattern = 'TABULATED_SOBOL'
scene.cycles.use_adaptive_sampling = False
scene.cycles.use_light_tree = False
scene.view_settings.view_transform = 'Filmic'
bpy.context.view_layer.update()

# ---- added for rendering (the .blend has no active camera and no usable light): camera, sun + grey world if the file has none
cam_auto = bpy.data.cameras.new('AutoCamera')
cam_auto.lens = 50.0
cam_auto.sensor_width = 36.0
cam_auto.clip_end = 1000.0
ob_auto_camera = bpy.data.objects.new('AutoCamera', cam_auto)
scene.collection.objects.link(ob_auto_camera)
ob_auto_camera.location = (38.9737, -46.9253, 28.4616)
ob_auto_camera.rotation_euler = (1.09748, -7.21219e-08, 0.694738)
scene.camera = ob_auto_camera
light_auto_sun = bpy.data.lights.new('AutoSun', 'SUN')
light_auto_sun.energy = 3.0
light_auto_sun.angle = 0.0523599
ob_auto_sun = bpy.data.objects.new('AutoSun', light_auto_sun)
scene.collection.objects.link(ob_auto_sun)
ob_auto_sun.rotation_euler = (0.872665, 0.174533, 0.523599)
if scene.world is None:
    world_auto = bpy.data.worlds.new('AutoWorld')
    world_auto.color = (0.3, 0.3, 0.3)
    scene.world = world_auto
bpy.context.view_layer.update()
